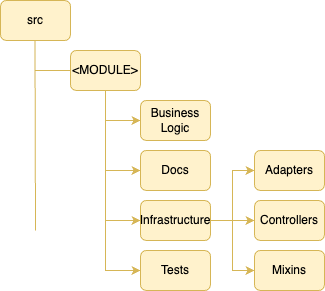

The diagram above was exported from draw.io. Its source (the exported page's mxGraphModel, read from the mxfile embedded in the PNG):
<mxGraphModel dx="1434" dy="795" grid="1" gridSize="10" guides="1" tooltips="1" connect="1" arrows="1" fold="1" page="1" pageScale="1" pageWidth="827" pageHeight="1169" math="0" shadow="0">
  <root>
    <mxCell id="0" />
    <mxCell id="1" parent="0" />
    <mxCell id="2" value="" style="endArrow=none;html=1;rounded=0;fillColor=#fff2cc;strokeColor=#d6b656;" edge="1" parent="1">
      <mxGeometry width="50" height="50" relative="1" as="geometry">
        <mxPoint x="201" y="380" as="sourcePoint" />
        <mxPoint x="200.5" y="190" as="targetPoint" />
      </mxGeometry>
    </mxCell>
    <mxCell id="3" value="" style="endArrow=none;html=1;rounded=0;fillColor=#fff2cc;strokeColor=#d6b656;" edge="1" parent="1">
      <mxGeometry width="50" height="50" relative="1" as="geometry">
        <mxPoint x="200" y="220" as="sourcePoint" />
        <mxPoint x="280" y="220" as="targetPoint" />
      </mxGeometry>
    </mxCell>
    <mxCell id="4" style="edgeStyle=orthogonalEdgeStyle;rounded=0;orthogonalLoop=1;jettySize=auto;html=1;exitX=0.5;exitY=1;exitDx=0;exitDy=0;entryX=0;entryY=0.5;entryDx=0;entryDy=0;fillColor=#fff2cc;strokeColor=#d6b656;" edge="1" source="8" target="10" parent="1">
      <mxGeometry relative="1" as="geometry" />
    </mxCell>
    <mxCell id="5" style="edgeStyle=orthogonalEdgeStyle;rounded=0;orthogonalLoop=1;jettySize=auto;html=1;entryX=0;entryY=0.5;entryDx=0;entryDy=0;fillColor=#fff2cc;strokeColor=#d6b656;" edge="1" source="8" target="11" parent="1">
      <mxGeometry relative="1" as="geometry" />
    </mxCell>
    <mxCell id="6" style="edgeStyle=orthogonalEdgeStyle;rounded=0;orthogonalLoop=1;jettySize=auto;html=1;entryX=0;entryY=0.5;entryDx=0;entryDy=0;fillColor=#fff2cc;strokeColor=#d6b656;" edge="1" source="8" target="15" parent="1">
      <mxGeometry relative="1" as="geometry" />
    </mxCell>
    <mxCell id="7" style="edgeStyle=orthogonalEdgeStyle;rounded=0;orthogonalLoop=1;jettySize=auto;html=1;entryX=0;entryY=0.5;entryDx=0;entryDy=0;fillColor=#fff2cc;strokeColor=#d6b656;" edge="1" source="8" target="16" parent="1">
      <mxGeometry relative="1" as="geometry" />
    </mxCell>
    <mxCell id="8" value="&amp;lt;MODULE&amp;gt;" style="rounded=1;whiteSpace=wrap;html=1;fillColor=#fff2cc;strokeColor=#d6b656;" vertex="1" parent="1">
      <mxGeometry x="236" y="200" width="70" height="40" as="geometry" />
    </mxCell>
    <mxCell id="9" value="src" style="rounded=1;whiteSpace=wrap;html=1;fillColor=#fff2cc;strokeColor=#d6b656;" vertex="1" parent="1">
      <mxGeometry x="166" y="150" width="70" height="40" as="geometry" />
    </mxCell>
    <mxCell id="10" value="Business Logic" style="rounded=1;whiteSpace=wrap;html=1;fillColor=#fff2cc;strokeColor=#d6b656;" vertex="1" parent="1">
      <mxGeometry x="306" y="250" width="70" height="40" as="geometry" />
    </mxCell>
    <mxCell id="11" value="Docs" style="rounded=1;whiteSpace=wrap;html=1;fillColor=#fff2cc;strokeColor=#d6b656;" vertex="1" parent="1">
      <mxGeometry x="306" y="300" width="70" height="40" as="geometry" />
    </mxCell>
    <mxCell id="12" style="edgeStyle=orthogonalEdgeStyle;rounded=0;orthogonalLoop=1;jettySize=auto;html=1;entryX=0;entryY=0.5;entryDx=0;entryDy=0;fillColor=#fff2cc;strokeColor=#d6b656;" edge="1" source="15" target="18" parent="1">
      <mxGeometry relative="1" as="geometry" />
    </mxCell>
    <mxCell id="13" style="edgeStyle=orthogonalEdgeStyle;rounded=0;orthogonalLoop=1;jettySize=auto;html=1;entryX=0;entryY=0.5;entryDx=0;entryDy=0;fillColor=#fff2cc;strokeColor=#d6b656;" edge="1" source="15" target="17" parent="1">
      <mxGeometry relative="1" as="geometry" />
    </mxCell>
    <mxCell id="14" style="edgeStyle=orthogonalEdgeStyle;rounded=0;orthogonalLoop=1;jettySize=auto;html=1;entryX=0;entryY=0.5;entryDx=0;entryDy=0;fillColor=#fff2cc;strokeColor=#d6b656;" edge="1" source="15" target="19" parent="1">
      <mxGeometry relative="1" as="geometry" />
    </mxCell>
    <mxCell id="15" value="Infrastructure" style="rounded=1;whiteSpace=wrap;html=1;fillColor=#fff2cc;strokeColor=#d6b656;" vertex="1" parent="1">
      <mxGeometry x="306" y="350" width="70" height="40" as="geometry" />
    </mxCell>
    <mxCell id="16" value="Tests" style="rounded=1;whiteSpace=wrap;html=1;fillColor=#fff2cc;strokeColor=#d6b656;" vertex="1" parent="1">
      <mxGeometry x="306" y="400" width="70" height="40" as="geometry" />
    </mxCell>
    <mxCell id="17" value="Adapters" style="rounded=1;whiteSpace=wrap;html=1;fillColor=#fff2cc;strokeColor=#d6b656;" vertex="1" parent="1">
      <mxGeometry x="420" y="300" width="70" height="40" as="geometry" />
    </mxCell>
    <mxCell id="18" value="Controllers" style="rounded=1;whiteSpace=wrap;html=1;fillColor=#fff2cc;strokeColor=#d6b656;" vertex="1" parent="1">
      <mxGeometry x="420" y="350" width="70" height="40" as="geometry" />
    </mxCell>
    <mxCell id="19" value="Mixins" style="rounded=1;whiteSpace=wrap;html=1;fillColor=#fff2cc;strokeColor=#d6b656;" vertex="1" parent="1">
      <mxGeometry x="420" y="400" width="70" height="40" as="geometry" />
    </mxCell>
  </root>
</mxGraphModel>